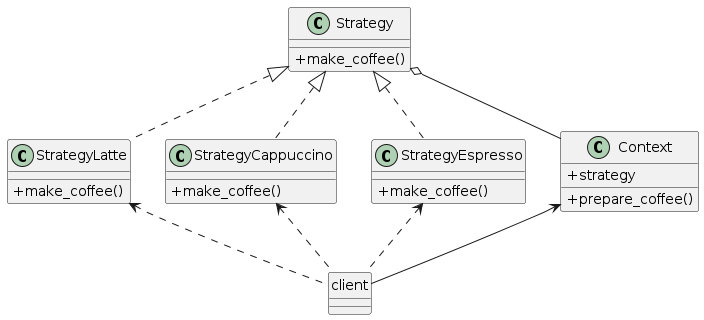

The diagram above was rendered by PlantUML. Its source (embedded in the PNG):
@startuml

    skinparam classAttributeIconSize 0

    StrategyLatte <.. client
    StrategyCappuccino <.. client
    StrategyEspresso <.. client

    Context <-- client

    Strategy <|.. StrategyLatte
    Strategy <|.. StrategyCappuccino
    Strategy <|.. StrategyEspresso

    Strategy o-- Context

    class Strategy {
    + make_coffee()
    }

    class StrategyLatte {
    + make_coffee()
    }

    class StrategyCappuccino {
    + make_coffee()
    }

    class StrategyEspresso {
    + make_coffee()
    }

    class Context {
    + strategy
    + prepare_coffee()
    }

    hide client circle

@enduml